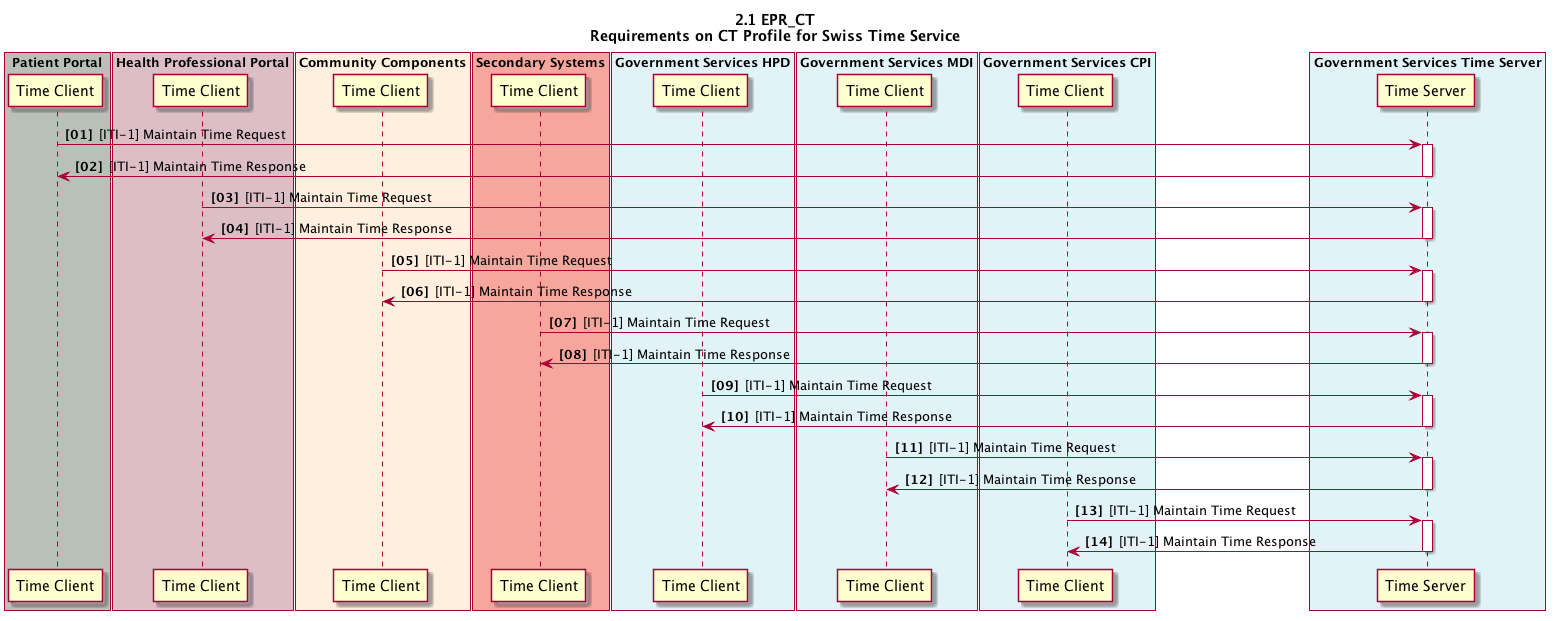

The diagram above was rendered by PlantUML. Its source (embedded in the PNG):
@startuml
skinparam Padding 1
autonumber 1 1 "<b>[00]"
title 2.1 EPR_CT\nRequirements on CT Profile for Swiss Time Service

box "Patient Portal" #B9C0B8
	participant pp_ct_time_client as "Time Client"
end box

box "Health Professional Portal" #DCBEC7
	participant ps_ct_time_client as "Time Client"
end box

box "Community Components" #FFEFDE
	participant cc_ct_time_client as "Time Client"
end box

box "Secondary Systems" #F7A69E
	participant ss_ct_time_client as "Time Client"
end box

box "Government Services HPD" #E2F3F8
	participant gs_hpd_ct_time_client as "Time Client"
end box

box "Government Services MDI" #E2F3F8
	participant gs_mdi_ct_time_client as "Time Client"
end box

box "Government Services CPI" #E2F3F8
	participant gs_cpi_ct_time_client as "Time Client"
end box

box "Government Services Time Server" #E2F3F8
	participant gs_ts as "Time Server"
end box

pp_ct_time_client -> gs_ts: [ITI-1] Maintain Time Request
activate gs_ts
pp_ct_time_client <- gs_ts: [ITI-1] Maintain Time Response
deactivate gs_ts

ps_ct_time_client -> gs_ts: [ITI-1] Maintain Time Request
activate gs_ts
ps_ct_time_client <- gs_ts: [ITI-1] Maintain Time Response
deactivate gs_ts

cc_ct_time_client -> gs_ts: [ITI-1] Maintain Time Request
activate gs_ts
cc_ct_time_client <- gs_ts: [ITI-1] Maintain Time Response
deactivate gs_ts

ss_ct_time_client -> gs_ts: [ITI-1] Maintain Time Request
activate gs_ts
ss_ct_time_client <- gs_ts: [ITI-1] Maintain Time Response
deactivate gs_ts

gs_hpd_ct_time_client -> gs_ts: [ITI-1] Maintain Time Request
activate gs_ts
gs_hpd_ct_time_client <- gs_ts: [ITI-1] Maintain Time Response
deactivate gs_ts

gs_mdi_ct_time_client -> gs_ts: [ITI-1] Maintain Time Request
activate gs_ts
gs_mdi_ct_time_client <- gs_ts: [ITI-1] Maintain Time Response
deactivate gs_ts

gs_cpi_ct_time_client -> gs_ts: [ITI-1] Maintain Time Request
activate gs_ts
gs_cpi_ct_time_client <- gs_ts: [ITI-1] Maintain Time Response
deactivate gs_ts


@enduml